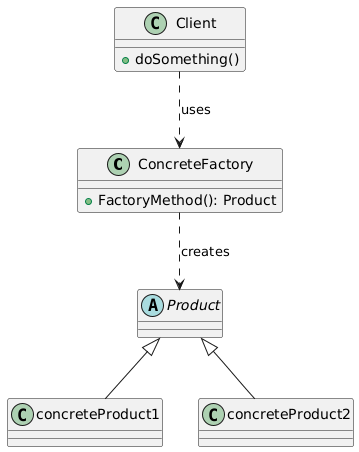

The diagram above was rendered by PlantUML. Its source (embedded in the PNG):
@startuml
class ConcreteFactory {
  +FactoryMethod(): Product
}
class concreteProduct1
class concreteProduct2
Abstract class Product

class Client {
  +doSomething()
}

Client ..> ConcreteFactory : uses
ConcreteFactory ..> Product : creates
Product <|-- concreteProduct1
Product <|-- concreteProduct2
@enduml